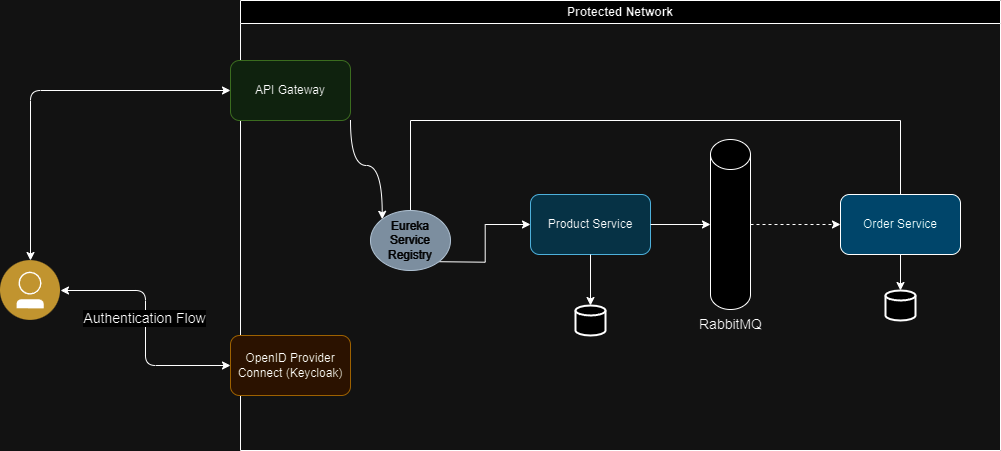

The diagram above was exported from draw.io. Its source (the exported page's mxGraphModel, read from the mxfile embedded in the PNG):
<mxGraphModel dx="1434" dy="760" grid="1" gridSize="10" guides="1" tooltips="1" connect="1" arrows="1" fold="1" page="1" pageScale="1" pageWidth="827" pageHeight="1169" background="none" math="0" shadow="0">
  <root>
    <mxCell id="0" />
    <mxCell id="1" parent="0" />
    <mxCell id="o0IkTULoUKg-_rjLV6ki-100" value="Protected Network" style="swimlane;whiteSpace=wrap;html=1;" parent="1" vertex="1">
      <mxGeometry x="300" y="230" width="760" height="450" as="geometry" />
    </mxCell>
    <mxCell id="o0IkTULoUKg-_rjLV6ki-110" style="edgeStyle=orthogonalEdgeStyle;rounded=0;orthogonalLoop=1;jettySize=auto;html=1;exitX=1;exitY=1;exitDx=0;exitDy=0;entryX=0;entryY=0;entryDx=0;entryDy=0;curved=1;" parent="o0IkTULoUKg-_rjLV6ki-100" source="o0IkTULoUKg-_rjLV6ki-99" target="o0IkTULoUKg-_rjLV6ki-109" edge="1">
      <mxGeometry relative="1" as="geometry" />
    </mxCell>
    <mxCell id="o0IkTULoUKg-_rjLV6ki-99" value="API Gateway" style="rounded=1;whiteSpace=wrap;html=1;fillColor=#d5e8d4;strokeColor=#82b366;" parent="o0IkTULoUKg-_rjLV6ki-100" vertex="1">
      <mxGeometry x="-10" y="60" width="120" height="60" as="geometry" />
    </mxCell>
    <mxCell id="o0IkTULoUKg-_rjLV6ki-115" style="edgeStyle=orthogonalEdgeStyle;rounded=0;orthogonalLoop=1;jettySize=auto;html=1;exitX=1;exitY=1;exitDx=0;exitDy=0;entryX=0;entryY=0.5;entryDx=0;entryDy=0;" parent="o0IkTULoUKg-_rjLV6ki-100" target="o0IkTULoUKg-_rjLV6ki-113" edge="1">
      <mxGeometry relative="1" as="geometry">
        <mxPoint x="198.2842712474619" y="261.21320343559637" as="sourcePoint" />
      </mxGeometry>
    </mxCell>
    <mxCell id="o0IkTULoUKg-_rjLV6ki-140" style="edgeStyle=orthogonalEdgeStyle;rounded=0;orthogonalLoop=1;jettySize=auto;html=1;exitX=0.5;exitY=0;exitDx=0;exitDy=0;entryX=0.5;entryY=0;entryDx=0;entryDy=0;" parent="o0IkTULoUKg-_rjLV6ki-100" edge="1">
      <mxGeometry relative="1" as="geometry">
        <Array as="points">
          <mxPoint x="170" y="120" />
          <mxPoint x="660" y="120" />
        </Array>
        <mxPoint x="170" y="270" as="sourcePoint" />
        <mxPoint x="660" y="254" as="targetPoint" />
      </mxGeometry>
    </mxCell>
    <mxCell id="o0IkTULoUKg-_rjLV6ki-109" value="Eureka Service Registry" style="ellipse;whiteSpace=wrap;html=1;fillColor=#647687;fontColor=#ffffff;strokeColor=#314354;" parent="o0IkTULoUKg-_rjLV6ki-100" vertex="1">
      <mxGeometry x="130" y="210" width="80" height="60" as="geometry" />
    </mxCell>
    <mxCell id="o0IkTULoUKg-_rjLV6ki-113" value="Product Service" style="rounded=1;whiteSpace=wrap;html=1;fillColor=#b1ddf0;strokeColor=#10739e;" parent="o0IkTULoUKg-_rjLV6ki-100" vertex="1">
      <mxGeometry x="290" y="194" width="120" height="60" as="geometry" />
    </mxCell>
    <mxCell id="o0IkTULoUKg-_rjLV6ki-101" value="OpenID Provider&lt;br&gt;Connect (Keycloak)" style="rounded=1;whiteSpace=wrap;html=1;fillColor=#ffe6cc;strokeColor=#d79b00;" parent="o0IkTULoUKg-_rjLV6ki-100" vertex="1">
      <mxGeometry x="-10" y="335" width="120" height="60" as="geometry" />
    </mxCell>
    <mxCell id="o0IkTULoUKg-_rjLV6ki-119" value="" style="strokeWidth=2;html=1;shape=mxgraph.flowchart.database;whiteSpace=wrap;" parent="o0IkTULoUKg-_rjLV6ki-100" vertex="1">
      <mxGeometry x="335" y="305" width="30" height="30" as="geometry" />
    </mxCell>
    <mxCell id="o0IkTULoUKg-_rjLV6ki-126" style="edgeStyle=orthogonalEdgeStyle;rounded=0;orthogonalLoop=1;jettySize=auto;html=1;exitX=0.5;exitY=1;exitDx=0;exitDy=0;entryX=0.5;entryY=0;entryDx=0;entryDy=0;entryPerimeter=0;" parent="o0IkTULoUKg-_rjLV6ki-100" source="o0IkTULoUKg-_rjLV6ki-113" target="o0IkTULoUKg-_rjLV6ki-119" edge="1">
      <mxGeometry relative="1" as="geometry" />
    </mxCell>
    <mxCell id="o0IkTULoUKg-_rjLV6ki-127" value="Order Service" style="rounded=1;whiteSpace=wrap;html=1;fillColor=#82DAFF;" parent="o0IkTULoUKg-_rjLV6ki-100" vertex="1">
      <mxGeometry x="600" y="194" width="120" height="60" as="geometry" />
    </mxCell>
    <mxCell id="o0IkTULoUKg-_rjLV6ki-137" style="edgeStyle=orthogonalEdgeStyle;rounded=0;orthogonalLoop=1;jettySize=auto;html=1;exitX=1;exitY=0.5;exitDx=0;exitDy=0;exitPerimeter=0;entryX=0;entryY=0.5;entryDx=0;entryDy=0;curved=0;dashed=1;" parent="o0IkTULoUKg-_rjLV6ki-100" source="o0IkTULoUKg-_rjLV6ki-128" target="o0IkTULoUKg-_rjLV6ki-127" edge="1">
      <mxGeometry relative="1" as="geometry" />
    </mxCell>
    <mxCell id="o0IkTULoUKg-_rjLV6ki-128" value="" style="shape=cylinder3;whiteSpace=wrap;html=1;boundedLbl=1;backgroundOutline=1;size=15;" parent="o0IkTULoUKg-_rjLV6ki-100" vertex="1">
      <mxGeometry x="470" y="139" width="40" height="170" as="geometry" />
    </mxCell>
    <mxCell id="o0IkTULoUKg-_rjLV6ki-131" value="&lt;font style=&quot;font-size: 14px;&quot;&gt;RabbitMQ&lt;/font&gt;" style="text;html=1;align=center;verticalAlign=middle;resizable=0;points=[];autosize=1;strokeColor=none;fillColor=none;" parent="o0IkTULoUKg-_rjLV6ki-100" vertex="1">
      <mxGeometry x="445" y="309" width="90" height="30" as="geometry" />
    </mxCell>
    <mxCell id="o0IkTULoUKg-_rjLV6ki-132" style="edgeStyle=orthogonalEdgeStyle;rounded=0;orthogonalLoop=1;jettySize=auto;html=1;exitX=1;exitY=0.5;exitDx=0;exitDy=0;entryX=0;entryY=0.5;entryDx=0;entryDy=0;entryPerimeter=0;curved=1;" parent="o0IkTULoUKg-_rjLV6ki-100" source="o0IkTULoUKg-_rjLV6ki-113" target="o0IkTULoUKg-_rjLV6ki-128" edge="1">
      <mxGeometry relative="1" as="geometry">
        <mxPoint x="400" y="160" as="sourcePoint" />
      </mxGeometry>
    </mxCell>
    <mxCell id="o0IkTULoUKg-_rjLV6ki-138" value="" style="strokeWidth=2;html=1;shape=mxgraph.flowchart.database;whiteSpace=wrap;" parent="o0IkTULoUKg-_rjLV6ki-100" vertex="1">
      <mxGeometry x="645" y="290" width="30" height="30" as="geometry" />
    </mxCell>
    <mxCell id="o0IkTULoUKg-_rjLV6ki-139" style="edgeStyle=orthogonalEdgeStyle;rounded=0;orthogonalLoop=1;jettySize=auto;html=1;exitX=0.5;exitY=1;exitDx=0;exitDy=0;entryX=0.5;entryY=0;entryDx=0;entryDy=0;entryPerimeter=0;" parent="o0IkTULoUKg-_rjLV6ki-100" source="o0IkTULoUKg-_rjLV6ki-127" target="o0IkTULoUKg-_rjLV6ki-138" edge="1">
      <mxGeometry relative="1" as="geometry" />
    </mxCell>
    <mxCell id="o0IkTULoUKg-_rjLV6ki-103" value="" style="image;aspect=fixed;perimeter=ellipsePerimeter;html=1;align=center;shadow=0;dashed=0;fontColor=#4277BB;labelBackgroundColor=default;fontSize=12;spacingTop=3;image=img/lib/ibm/users/user.svg;" parent="1" vertex="1">
      <mxGeometry x="60" y="490" width="60" height="60" as="geometry" />
    </mxCell>
    <mxCell id="o0IkTULoUKg-_rjLV6ki-104" style="edgeStyle=orthogonalEdgeStyle;rounded=1;orthogonalLoop=1;jettySize=auto;html=1;exitX=1;exitY=0.5;exitDx=0;exitDy=0;entryX=0;entryY=0.5;entryDx=0;entryDy=0;curved=0;startArrow=classic;startFill=1;" parent="1" source="o0IkTULoUKg-_rjLV6ki-103" target="o0IkTULoUKg-_rjLV6ki-101" edge="1">
      <mxGeometry relative="1" as="geometry" />
    </mxCell>
    <mxCell id="o0IkTULoUKg-_rjLV6ki-106" value="&lt;font style=&quot;&quot;&gt;&lt;font style=&quot;font-size: 14px;&quot;&gt;Authentication Flow&lt;/font&gt;&lt;br&gt;&lt;/font&gt;" style="edgeLabel;html=1;align=center;verticalAlign=middle;resizable=0;points=[];" parent="o0IkTULoUKg-_rjLV6ki-104" vertex="1" connectable="0">
      <mxGeometry x="-0.0827" y="-2" relative="1" as="geometry">
        <mxPoint as="offset" />
      </mxGeometry>
    </mxCell>
    <mxCell id="o0IkTULoUKg-_rjLV6ki-107" style="edgeStyle=orthogonalEdgeStyle;rounded=1;orthogonalLoop=1;jettySize=auto;html=1;exitX=0.5;exitY=0;exitDx=0;exitDy=0;entryX=0;entryY=0.5;entryDx=0;entryDy=0;curved=0;startArrow=classic;startFill=1;" parent="1" source="o0IkTULoUKg-_rjLV6ki-103" target="o0IkTULoUKg-_rjLV6ki-99" edge="1">
      <mxGeometry relative="1" as="geometry" />
    </mxCell>
  </root>
</mxGraphModel>